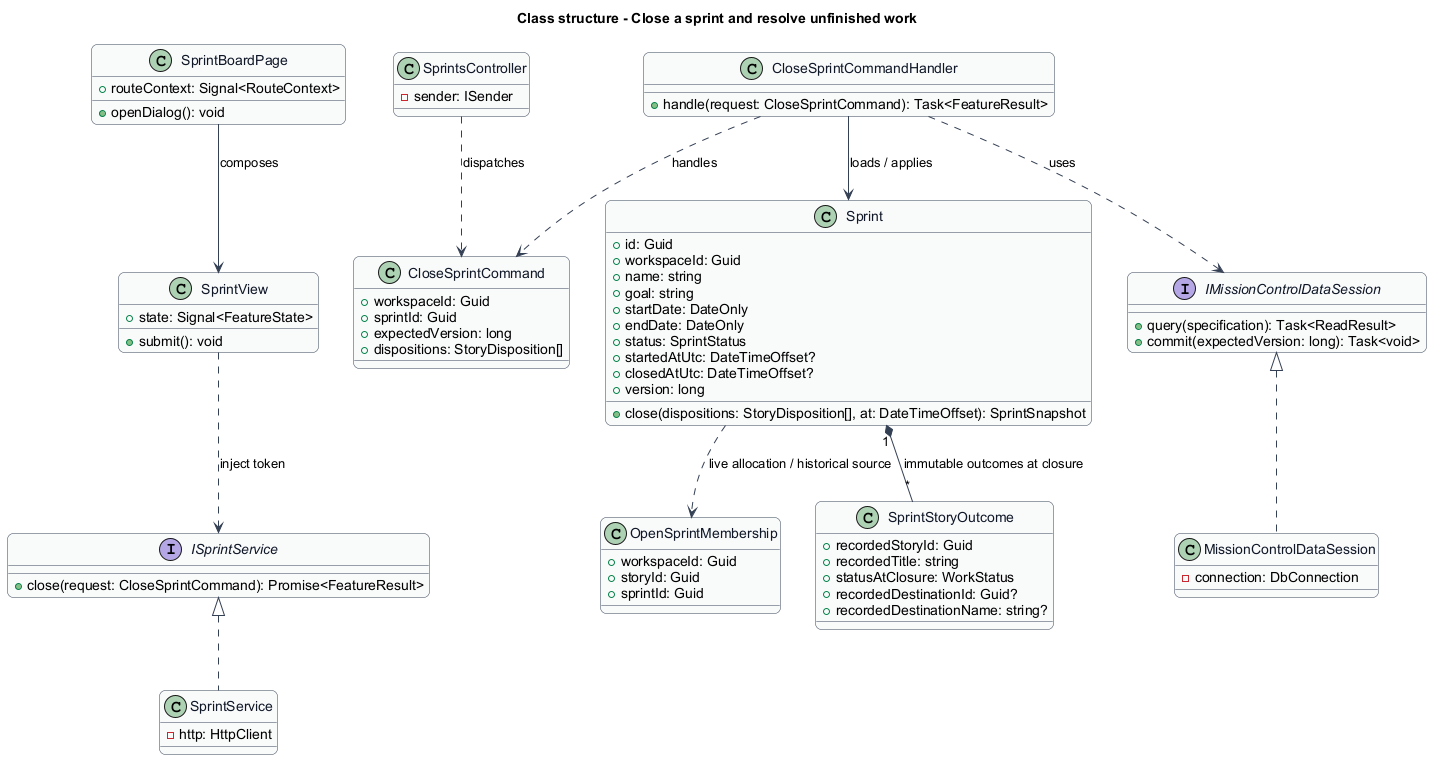

The diagram above was rendered by PlantUML. Its source (embedded in the PNG):
@startuml
skinparam backgroundColor #FFFFFF
skinparam shadowing false
skinparam roundcorner 12
skinparam defaultFontName Arial
skinparam ArrowColor #344054
skinparam rectangle {
  BorderColor #344054
  FontColor #101828
}
skinparam package {
  BorderColor #667085
  FontColor #101828
  BackgroundColor #F9FAFB
}
title Class structure - Close a sprint and resolve unfinished work
skinparam class {
  BorderColor #344054
  FontColor #101828
  BackgroundColor #F9FAFB
}
class SprintBoardPage {
  +routeContext: Signal<RouteContext>
  +openDialog(): void
}
class SprintView {
  +state: Signal<FeatureState>
  +submit(): void
}
interface ISprintService {
  +close(request: CloseSprintCommand): Promise<FeatureResult>
}
class SprintService {
  -http: HttpClient
}
class SprintsController {
  -sender: ISender
}
class Sprint {
  +id: Guid
  +workspaceId: Guid
  +name: string
  +goal: string
  +startDate: DateOnly
  +endDate: DateOnly
  +status: SprintStatus
  +startedAtUtc: DateTimeOffset?
  +closedAtUtc: DateTimeOffset?
  +version: long
  +close(dispositions: StoryDisposition[], at: DateTimeOffset): SprintSnapshot
}
interface IMissionControlDataSession {
  +query(specification): Task<ReadResult>
  +commit(expectedVersion: long): Task<void>
}
class MissionControlDataSession {
  -connection: DbConnection
}
SprintBoardPage --> SprintView : composes
SprintView ..> ISprintService : inject token
ISprintService <|.. SprintService
IMissionControlDataSession <|.. MissionControlDataSession
class CloseSprintCommand {
  +workspaceId: Guid
  +sprintId: Guid
  +expectedVersion: long
  +dispositions: StoryDisposition[]
}
class CloseSprintCommandHandler {
  +handle(request: CloseSprintCommand): Task<FeatureResult>
}
SprintsController ..> CloseSprintCommand : dispatches
CloseSprintCommandHandler ..> CloseSprintCommand : handles
CloseSprintCommandHandler --> Sprint : loads / applies
CloseSprintCommandHandler ..> IMissionControlDataSession : uses

class OpenSprintMembership {
  +workspaceId: Guid
  +storyId: Guid
  +sprintId: Guid
}
class SprintStoryOutcome {
  +recordedStoryId: Guid
  +recordedTitle: string
  +statusAtClosure: WorkStatus
  +recordedDestinationId: Guid?
  +recordedDestinationName: string?
}
Sprint "1" *-- "*" SprintStoryOutcome : immutable outcomes at closure
Sprint ..> OpenSprintMembership : live allocation / historical source
@enduml